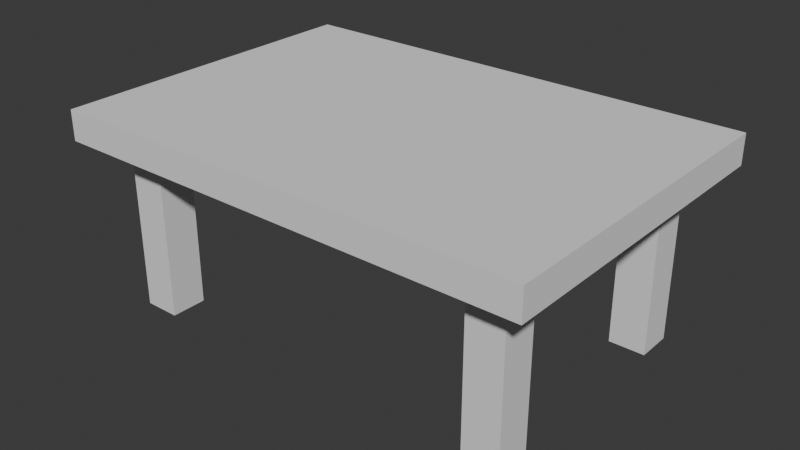 # Source: Table.blend  (saved by Blender 4.0.36; exported with 4.5.12 LTS)
import bpy
from mathutils import Matrix  # noqa: F401  (used for matrix-valued properties, if any)

bpy.ops.wm.read_factory_settings(use_empty=True)
scene = bpy.context.scene
scene.name = 'Scene'

# ---- collections
col_collection = bpy.data.collections.new('Collection'); scene.collection.children.link(col_collection)

# ---- world
world_world = bpy.data.worlds.new('World'); scene.world = world_world
world_world.use_nodes = True; world_world.node_tree.nodes.clear()
_N = world_world.node_tree.nodes; _L = world_world.node_tree.links
n0 = _N.new('ShaderNodeOutputWorld'); n0.name = 'World Output'; n0.location = (300, 300)
n1 = _N.new('ShaderNodeBackground'); n1.name = 'Background'; n1.location = (10, 300)
n1.inputs[0].default_value = (0.05088, 0.05088, 0.05088, 1.0)
_L.new(n1.outputs[0], n0.inputs[0])
n0.is_active_output = True
world_world.color = (0.05088, 0.05088, 0.05088)
world_world.use_sun_shadow = False
world_world.sun_shadow_jitter_overblur = 0.0

# ---- meshes
me_cube_001 = bpy.data.meshes.new('Cube.001')
me_cube_001.from_pydata([(-1.062, -0.6747, -0.00162), (-1.062, -0.6747, 0.8988), (-1.062, -0.4878, -0.00162), (-1.062, -0.4878, 0.8988), (-0.8753, -0.6747, -0.00162), (-0.8753, -0.6747, 0.8988), (-0.8753, -0.4878, -0.00162), (-0.8753, -0.4878, 0.8988), (1.062, -0.6747, -0.00162), (1.062, -0.6747, 0.8988), (1.062, -0.4878, -0.00162), (1.062, -0.4878, 0.8988), (0.8753, -0.6747, -0.00162), (0.8753, -0.6747, 0.8988), (0.8753, -0.4878, -0.00162), (0.8753, -0.4878, 0.8988), (-1.062, 0.6747, -0.00162), (-1.062, 0.6747, 0.8988), (-1.062, 0.4878, -0.00162), (-1.062, 0.4878, 0.8988), (-0.8753, 0.6747, -0.00162), (-0.8753, 0.6747, 0.8988), (-0.8753, 0.4878, -0.00162), (-0.8753, 0.4878, 0.8988), (1.062, 0.6747, -0.00162), (1.062, 0.6747, 0.8988), (1.062, 0.4878, -0.00162), (1.062, 0.4878, 0.8988), (0.8753, 0.6747, -0.00162), (0.8753, 0.6747, 0.8988), (0.8753, 0.4878, -0.00162), (0.8753, 0.4878, 0.8988), (-1.24, -0.8525, 0.8828), (-1.24, -0.8525, 1.038), (-1.24, 0.8525, 0.8828), (-1.24, 0.8525, 1.038), (1.24, -0.8525, 0.8828), (1.24, -0.8525, 1.038), (1.24, 0.8525, 0.8828), (1.24, 0.8525, 1.038)], [], [(0, 1, 3, 2), (2, 3, 7, 6), (6, 7, 5, 4), (4, 5, 1, 0), (2, 6, 4, 0), (7, 3, 1, 5), (8, 10, 11, 9), (10, 14, 15, 11), (14, 12, 13, 15), (12, 8, 9, 13), (10, 8, 12, 14), (15, 13, 9, 11), (16, 18, 19, 17), (18, 22, 23, 19), (22, 20, 21, 23), (20, 16, 17, 21), (18, 16, 20, 22), (23, 21, 17, 19), (24, 25, 27, 26), (26, 27, 31, 30), (30, 31, 29, 28), (28, 29, 25, 24), (26, 30, 28, 24), (31, 27, 25, 29), (32, 33, 35, 34), (34, 35, 39, 38), (38, 39, 37, 36), (36, 37, 33, 32), (34, 38, 36, 32), (39, 35, 33, 37)])
_uv = me_cube_001.uv_layers.new(name='UVMap')
_uv.uv.foreach_set('vector', [0.3859, 0.8724, 0.3859, 0.64, 0.4341, 0.64, 0.4341, 0.8724, 0.0, 0.8724, 0.0, 0.64, 0.04824, 0.64, 0.04824, 0.8724, 0.4341, 0.8724, 0.4341, 0.64, 0.4824, 0.64, 0.4824, 0.8724, 0.04824, 0.8724, 0.04824, 0.64, 0.09648, 0.64, 0.09648, 0.8724, 0.8201, 0.64, 0.8201, 0.6882, 0.7718, 0.6882, 0.7718, 0.64, 0.8201, 0.6882, 0.8201, 0.7365, 0.7718, 0.7365, 0.7718, 0.6882, 0.5306, 0.8724, 0.4824, 0.8724, 0.4824, 0.64, 0.5306, 0.64, 0.1447, 0.8724, 0.09648, 0.8724, 0.09648, 0.64, 0.1447, 0.64, 0.5789, 0.8724, 0.5306, 0.8724, 0.5306, 0.64, 0.5789, 0.64, 0.193, 0.8724, 0.1447, 0.8724, 0.1447, 0.64, 0.193, 0.64, 0.8201, 0.7847, 0.7718, 0.7847, 0.7718, 0.7365, 0.8201, 0.7365, 0.8201, 0.833, 0.7718, 0.833, 0.7718, 0.7847, 0.8201, 0.7847, 0.6271, 0.8724, 0.5789, 0.8724, 0.5789, 0.64, 0.6271, 0.64, 0.2412, 0.8724, 0.193, 0.8724, 0.193, 0.64, 0.2412, 0.64, 0.6753, 0.8724, 0.6271, 0.8724, 0.6271, 0.64, 0.6753, 0.64, 0.2894, 0.8724, 0.2412, 0.8724, 0.2412, 0.64, 0.2894, 0.64, 0.8201, 0.64, 0.8683, 0.64, 0.8683, 0.6882, 0.8201, 0.6882, 0.8201, 0.6882, 0.8683, 0.6882, 0.8683, 0.7365, 0.8201, 0.7365, 0.6753, 0.8724, 0.6753, 0.64, 0.7236, 0.64, 0.7236, 0.8724, 0.2894, 0.8724, 0.2894, 0.64, 0.3377, 0.64, 0.3377, 0.8724, 0.7236, 0.8724, 0.7236, 0.64, 0.7718, 0.64, 0.7718, 0.8724, 0.3377, 0.8724, 0.3377, 0.64, 0.3859, 0.64, 0.3859, 0.8724, 0.8201, 0.7847, 0.8201, 0.7365, 0.8683, 0.7365, 0.8683, 0.7847, 0.8201, 0.833, 0.8201, 0.7847, 0.8683, 0.7847, 0.8683, 0.833, 1.0, 0.44, 0.96, 0.44, 0.96, 4.182e-09, 1.0, 2.434e-09, 0.92, 0.64, 0.88, 0.64, 0.88, 7.679e-09, 0.92, 5.931e-09, 1.0, 0.88, 0.96, 0.88, 0.96, 0.44, 1.0, 0.44, 0.96, 0.64, 0.92, 0.64, 0.92, 5.931e-09, 0.96, 4.182e-09, 0.44, -1.923e-08, 0.44, 0.64, 2.798e-08, 0.64, 0.0, 0.0, 0.88, -1.539e-08, 0.88, 0.64, 0.44, 0.64, 0.44, 3.84e-09])
me_cube_001.update()

# ---- objects
ob_cube = bpy.data.objects.new('Cube', me_cube_001)

# ---- transforms, parenting, visibility, modifiers, constraints
ob_cube.location = (0.0, 0.0, 0.0)

# ---- collection membership
col_collection.objects.link(ob_cube)

# ---- scene / render settings (as saved in the file)
scene.frame_start = 1; scene.frame_end = 250; scene.frame_set(1)
scene.render.engine = 'BLENDER_EEVEE_NEXT'
scene.cycles.sampling_pattern = 'TABULATED_SOBOL'
bpy.context.view_layer.update()

# ---- added for rendering (the .blend has no active camera and no usable light): camera, sun
cam_auto = bpy.data.cameras.new('AutoCamera')
cam_auto.lens = 50.0
cam_auto.sensor_width = 36.0
cam_auto.clip_end = 1000.0
ob_auto_camera = bpy.data.objects.new('AutoCamera', cam_auto)
scene.collection.objects.link(ob_auto_camera)
ob_auto_camera.location = (2.94592, -3.53511, 2.87483)
ob_auto_camera.rotation_euler = (1.09748, -7.21219e-08, 0.694738)
scene.camera = ob_auto_camera
light_auto_sun = bpy.data.lights.new('AutoSun', 'SUN')
light_auto_sun.energy = 3.0
light_auto_sun.angle = 0.0523599
ob_auto_sun = bpy.data.objects.new('AutoSun', light_auto_sun)
scene.collection.objects.link(ob_auto_sun)
ob_auto_sun.rotation_euler = (0.872665, 0.174533, 0.523599)
bpy.context.view_layer.update()
